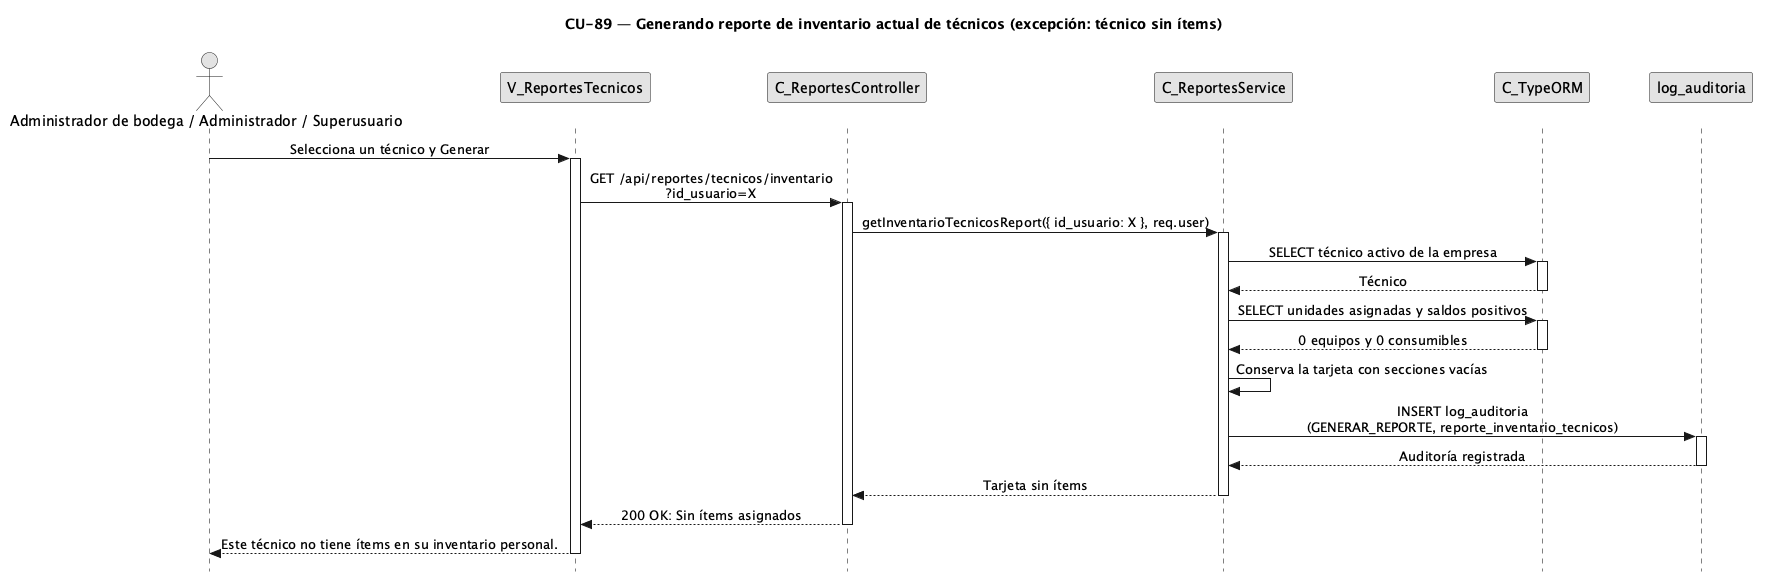

The diagram above was rendered by PlantUML. Its source (embedded in the PNG):
@startuml CU89-exc-tecnico-sin-items
title CU-89 — Generando reporte de inventario actual de técnicos (excepción: técnico sin ítems)

skinparam style strictuml
skinparam monochrome true
skinparam shadowing false
<style>
sequenceDiagram {
  participant { Margin 25 }
  actor { Margin 20 }
}
</style>
skinparam sequence {
	MessageAlign center
	LifeLineBorderColor black
}
hide footbox

actor "Administrador de bodega / Administrador / Superusuario" as user
participant "V_ReportesTecnicos" as view
participant "C_ReportesController" as ctrl
participant "C_ReportesService" as svc
participant "C_TypeORM" as orm
participant "log_auditoria" as aent

user -> view : Selecciona un técnico y Generar
activate view
view -> ctrl : GET /api/reportes/tecnicos/inventario\n?id_usuario=X
activate ctrl
ctrl -> svc : getInventarioTecnicosReport({ id_usuario: X }, req.user)
activate svc
svc -> orm : SELECT técnico activo de la empresa
activate orm
orm --> svc : Técnico
deactivate orm
svc -> orm : SELECT unidades asignadas y saldos positivos
activate orm
orm --> svc : 0 equipos y 0 consumibles
deactivate orm
svc -> svc : Conserva la tarjeta con secciones vacías
svc -> aent : INSERT log_auditoria\n(GENERAR_REPORTE, reporte_inventario_tecnicos)
activate aent
aent --> svc : Auditoría registrada
deactivate aent
svc --> ctrl : Tarjeta sin ítems
deactivate svc
ctrl --> view : 200 OK: Sin ítems asignados
deactivate ctrl
view --> user : Este técnico no tiene ítems en su inventario personal.
deactivate view

@enduml